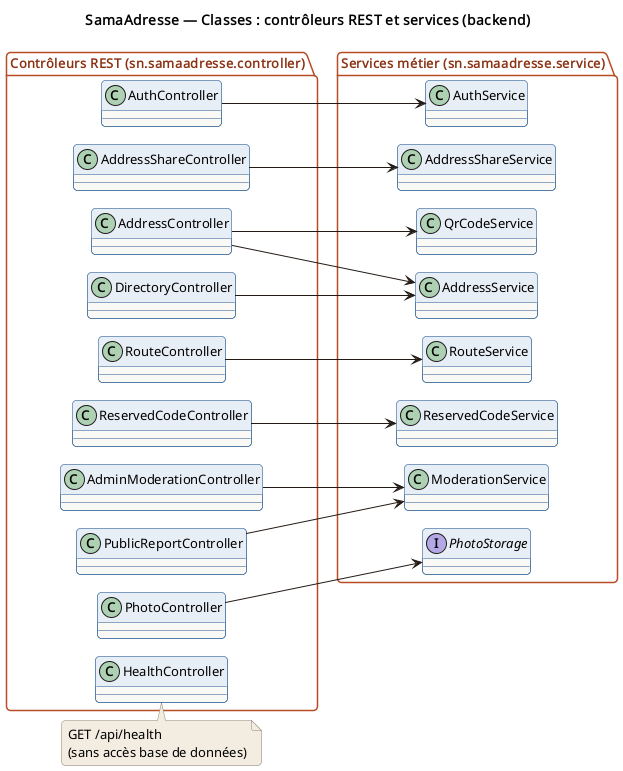

The diagram above was rendered by PlantUML. Its source (embedded in the PNG):
@startuml 03a-classes-controleurs-services
!pragma layout smetana
!include _style.puml
title SamaAdresse — Classes : contrôleurs REST et services (backend)
left to right direction
set namespaceSeparator none
skinparam nodesep 22
skinparam ranksep 70

package "Contrôleurs REST (sn.samaadresse.controller)" {
  class AuthController
  class AddressController
  class AddressShareController
  class DirectoryController
  class RouteController
  class ReservedCodeController
  class PublicReportController
  class AdminModerationController
  class PhotoController
  class HealthController
}

package "Services métier (sn.samaadresse.service)" {
  class AuthService
  class AddressService
  class QrCodeService
  class AddressShareService
  class RouteService
  class ReservedCodeService
  class ModerationService
  interface PhotoStorage
}

AuthController --> AuthService
AddressController --> AddressService
AddressController --> QrCodeService
DirectoryController --> AddressService
AddressShareController --> AddressShareService
RouteController --> RouteService
ReservedCodeController --> ReservedCodeService
PublicReportController --> ModerationService
AdminModerationController --> ModerationService
PhotoController --> PhotoStorage

note bottom of HealthController
  GET /api/health
  (sans accès base de données)
end note
@enduml